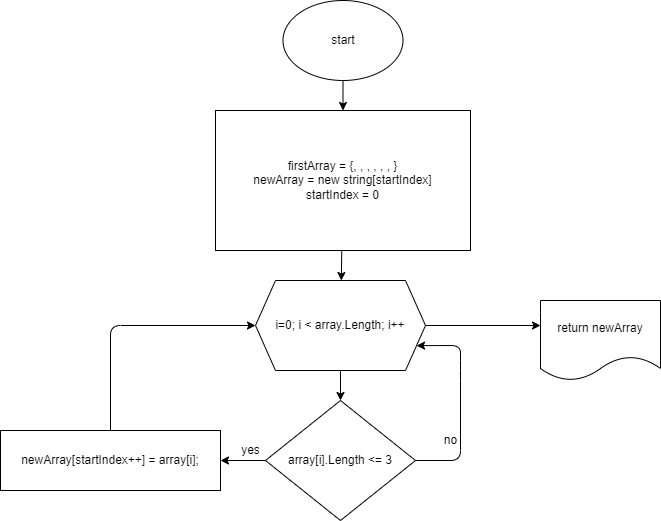

The diagram above was exported from draw.io. Its source (the exported page's mxGraphModel, read from the mxfile embedded in the PNG):
<mxGraphModel dx="964" dy="466" grid="1" gridSize="10" guides="1" tooltips="1" connect="1" arrows="1" fold="1" page="1" pageScale="1" pageWidth="827" pageHeight="1169" math="0" shadow="0">
  <root>
    <mxCell id="0" />
    <mxCell id="1" parent="0" />
    <mxCell id="4" value="" style="edgeStyle=none;html=1;entryX=0.5;entryY=0;entryDx=0;entryDy=0;" edge="1" parent="1" source="2" target="5">
      <mxGeometry relative="1" as="geometry">
        <mxPoint x="360" y="160" as="targetPoint" />
      </mxGeometry>
    </mxCell>
    <mxCell id="2" value="start" style="ellipse;whiteSpace=wrap;html=1;" vertex="1" parent="1">
      <mxGeometry x="302.5" width="120" height="80" as="geometry" />
    </mxCell>
    <mxCell id="7" value="" style="edgeStyle=none;html=1;" edge="1" parent="1" source="5" target="6">
      <mxGeometry relative="1" as="geometry" />
    </mxCell>
    <mxCell id="5" value="firstArray = {, , , , , , }&lt;br&gt;newArray = new string[startIndex]&lt;br&gt;startIndex = 0" style="rounded=0;whiteSpace=wrap;html=1;" vertex="1" parent="1">
      <mxGeometry x="235" y="110" width="255" height="140" as="geometry" />
    </mxCell>
    <mxCell id="9" value="" style="edgeStyle=none;html=1;" edge="1" parent="1" source="6" target="8">
      <mxGeometry relative="1" as="geometry" />
    </mxCell>
    <mxCell id="19" style="edgeStyle=none;html=1;" edge="1" parent="1" source="6">
      <mxGeometry relative="1" as="geometry">
        <mxPoint x="560" y="325" as="targetPoint" />
      </mxGeometry>
    </mxCell>
    <mxCell id="6" value="i=0; i &amp;lt; array.Length; i++" style="shape=hexagon;perimeter=hexagonPerimeter2;whiteSpace=wrap;html=1;fixedSize=1;rounded=0;" vertex="1" parent="1">
      <mxGeometry x="275" y="280" width="170" height="90" as="geometry" />
    </mxCell>
    <mxCell id="11" value="" style="edgeStyle=none;html=1;" edge="1" parent="1" source="8" target="10">
      <mxGeometry relative="1" as="geometry" />
    </mxCell>
    <mxCell id="13" value="" style="edgeStyle=none;html=1;entryX=1;entryY=0.75;entryDx=0;entryDy=0;" edge="1" parent="1" source="8" target="6">
      <mxGeometry relative="1" as="geometry">
        <mxPoint x="480" y="325" as="targetPoint" />
        <Array as="points">
          <mxPoint x="480" y="460" />
          <mxPoint x="480" y="370" />
          <mxPoint x="480" y="345" />
        </Array>
      </mxGeometry>
    </mxCell>
    <mxCell id="8" value="array[i].Length &amp;lt;= 3" style="rhombus;whiteSpace=wrap;html=1;rounded=0;" vertex="1" parent="1">
      <mxGeometry x="285" y="400" width="150" height="120" as="geometry" />
    </mxCell>
    <mxCell id="18" style="edgeStyle=none;html=1;entryX=0;entryY=0.5;entryDx=0;entryDy=0;" edge="1" parent="1" source="10" target="6">
      <mxGeometry relative="1" as="geometry">
        <mxPoint x="130" y="320" as="targetPoint" />
        <Array as="points">
          <mxPoint x="130" y="325" />
        </Array>
      </mxGeometry>
    </mxCell>
    <mxCell id="10" value="newArray[startIndex++] = array[i];" style="whiteSpace=wrap;html=1;rounded=0;" vertex="1" parent="1">
      <mxGeometry x="20" y="430" width="220" height="60" as="geometry" />
    </mxCell>
    <mxCell id="14" value="yes" style="text;html=1;align=center;verticalAlign=middle;resizable=0;points=[];autosize=1;strokeColor=none;fillColor=none;" vertex="1" parent="1">
      <mxGeometry x="255" y="440" width="30" height="20" as="geometry" />
    </mxCell>
    <mxCell id="15" value="no" style="text;html=1;align=center;verticalAlign=middle;resizable=0;points=[];autosize=1;strokeColor=none;fillColor=none;" vertex="1" parent="1">
      <mxGeometry x="455" y="430" width="30" height="20" as="geometry" />
    </mxCell>
    <mxCell id="20" value="return newArray" style="shape=document;whiteSpace=wrap;html=1;boundedLbl=1;" vertex="1" parent="1">
      <mxGeometry x="560" y="300" width="120" height="80" as="geometry" />
    </mxCell>
  </root>
</mxGraphModel>